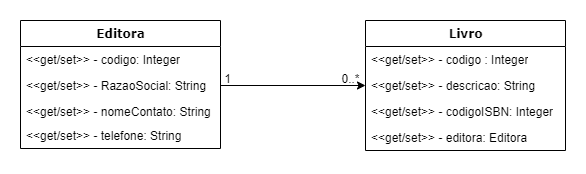

The diagram above was exported from draw.io. Its source (the exported page's mxGraphModel, read from the mxfile embedded in the PNG):
<mxGraphModel dx="868" dy="393" grid="1" gridSize="10" guides="1" tooltips="1" connect="1" arrows="1" fold="1" page="1" pageScale="1" pageWidth="1100" pageHeight="850" background="none" math="0" shadow="0">
  <root>
    <mxCell id="0" />
    <mxCell id="1" parent="0" />
    <mxCell id="78961159f06e98e8-17" value="Editora" style="swimlane;html=1;fontStyle=1;align=center;verticalAlign=top;childLayout=stackLayout;horizontal=1;startSize=26;horizontalStack=0;resizeParent=1;resizeLast=0;collapsible=1;marginBottom=0;swimlaneFillColor=#ffffff;rounded=0;shadow=0;comic=0;labelBackgroundColor=none;strokeWidth=1;fillColor=none;fontFamily=Verdana;fontSize=12" parent="1" vertex="1">
      <mxGeometry x="35" y="132" width="200" height="128" as="geometry" />
    </mxCell>
    <mxCell id="78961159f06e98e8-23" value="&amp;lt;&amp;lt;get/set&amp;gt;&amp;gt; - codigo: Integer" style="text;html=1;strokeColor=none;fillColor=none;align=left;verticalAlign=top;spacingLeft=4;spacingRight=4;whiteSpace=wrap;overflow=hidden;rotatable=0;points=[[0,0.5],[1,0.5]];portConstraint=eastwest;" parent="78961159f06e98e8-17" vertex="1">
      <mxGeometry y="26" width="200" height="26" as="geometry" />
    </mxCell>
    <mxCell id="78961159f06e98e8-24" value="&amp;lt;&amp;lt;get/set&amp;gt;&amp;gt;&amp;nbsp;- RazaoSocial: String" style="text;html=1;strokeColor=none;fillColor=none;align=left;verticalAlign=top;spacingLeft=4;spacingRight=4;whiteSpace=wrap;overflow=hidden;rotatable=0;points=[[0,0.5],[1,0.5]];portConstraint=eastwest;" parent="78961159f06e98e8-17" vertex="1">
      <mxGeometry y="52" width="200" height="26" as="geometry" />
    </mxCell>
    <mxCell id="LwMAn3jM1i8QyG1qtiOa-2" value="&amp;lt;&amp;lt;get/set&amp;gt;&amp;gt;&amp;nbsp;- nomeContato: String" style="text;html=1;strokeColor=none;fillColor=none;align=left;verticalAlign=top;spacingLeft=4;spacingRight=4;whiteSpace=wrap;overflow=hidden;rotatable=0;points=[[0,0.5],[1,0.5]];portConstraint=eastwest;" vertex="1" parent="78961159f06e98e8-17">
      <mxGeometry y="78" width="200" height="24" as="geometry" />
    </mxCell>
    <mxCell id="LwMAn3jM1i8QyG1qtiOa-3" value="&amp;lt;&amp;lt;get/set&amp;gt;&amp;gt;&amp;nbsp;- telefone: String" style="text;html=1;strokeColor=none;fillColor=none;align=left;verticalAlign=top;spacingLeft=4;spacingRight=4;whiteSpace=wrap;overflow=hidden;rotatable=0;points=[[0,0.5],[1,0.5]];portConstraint=eastwest;" vertex="1" parent="78961159f06e98e8-17">
      <mxGeometry y="102" width="200" height="26" as="geometry" />
    </mxCell>
    <mxCell id="78961159f06e98e8-43" value="Livro" style="swimlane;html=1;fontStyle=1;align=center;verticalAlign=top;childLayout=stackLayout;horizontal=1;startSize=26;horizontalStack=0;resizeParent=1;resizeLast=0;collapsible=1;marginBottom=0;swimlaneFillColor=#ffffff;rounded=0;shadow=0;comic=0;labelBackgroundColor=none;strokeWidth=1;fillColor=none;fontFamily=Verdana;fontSize=12" parent="1" vertex="1">
      <mxGeometry x="380" y="132" width="200" height="130" as="geometry" />
    </mxCell>
    <mxCell id="78961159f06e98e8-44" value="&amp;lt;&amp;lt;get/set&amp;gt;&amp;gt; - codigo : Integer" style="text;html=1;strokeColor=none;fillColor=none;align=left;verticalAlign=top;spacingLeft=4;spacingRight=4;whiteSpace=wrap;overflow=hidden;rotatable=0;points=[[0,0.5],[1,0.5]];portConstraint=eastwest;" parent="78961159f06e98e8-43" vertex="1">
      <mxGeometry y="26" width="200" height="26" as="geometry" />
    </mxCell>
    <mxCell id="78961159f06e98e8-45" value="&amp;lt;&amp;lt;get/set&amp;gt;&amp;gt; -&amp;nbsp;descricao: String" style="text;html=1;strokeColor=none;fillColor=none;align=left;verticalAlign=top;spacingLeft=4;spacingRight=4;whiteSpace=wrap;overflow=hidden;rotatable=0;points=[[0,0.5],[1,0.5]];portConstraint=eastwest;" parent="78961159f06e98e8-43" vertex="1">
      <mxGeometry y="52" width="200" height="26" as="geometry" />
    </mxCell>
    <mxCell id="LwMAn3jM1i8QyG1qtiOa-4" value="&amp;lt;&amp;lt;get/set&amp;gt;&amp;gt; - codigoISBN: Integer" style="text;html=1;strokeColor=none;fillColor=none;align=left;verticalAlign=top;spacingLeft=4;spacingRight=4;whiteSpace=wrap;overflow=hidden;rotatable=0;points=[[0,0.5],[1,0.5]];portConstraint=eastwest;" vertex="1" parent="78961159f06e98e8-43">
      <mxGeometry y="78" width="200" height="26" as="geometry" />
    </mxCell>
    <mxCell id="LwMAn3jM1i8QyG1qtiOa-5" value="&amp;lt;&amp;lt;get/set&amp;gt;&amp;gt; - editora: Editora" style="text;html=1;strokeColor=none;fillColor=none;align=left;verticalAlign=top;spacingLeft=4;spacingRight=4;whiteSpace=wrap;overflow=hidden;rotatable=0;points=[[0,0.5],[1,0.5]];portConstraint=eastwest;" vertex="1" parent="78961159f06e98e8-43">
      <mxGeometry y="104" width="200" height="26" as="geometry" />
    </mxCell>
    <mxCell id="LwMAn3jM1i8QyG1qtiOa-6" style="edgeStyle=orthogonalEdgeStyle;rounded=0;orthogonalLoop=1;jettySize=auto;html=1;entryX=0;entryY=0.5;entryDx=0;entryDy=0;" edge="1" parent="1" source="78961159f06e98e8-24" target="78961159f06e98e8-45">
      <mxGeometry relative="1" as="geometry" />
    </mxCell>
    <mxCell id="LwMAn3jM1i8QyG1qtiOa-7" value="1" style="text;html=1;align=center;verticalAlign=middle;resizable=0;points=[];autosize=1;strokeColor=none;" vertex="1" parent="1">
      <mxGeometry x="232" y="180" width="20" height="20" as="geometry" />
    </mxCell>
    <mxCell id="LwMAn3jM1i8QyG1qtiOa-8" value="0..*" style="text;html=1;align=center;verticalAlign=middle;resizable=0;points=[];autosize=1;strokeColor=none;" vertex="1" parent="1">
      <mxGeometry x="350" y="180" width="30" height="20" as="geometry" />
    </mxCell>
  </root>
</mxGraphModel>